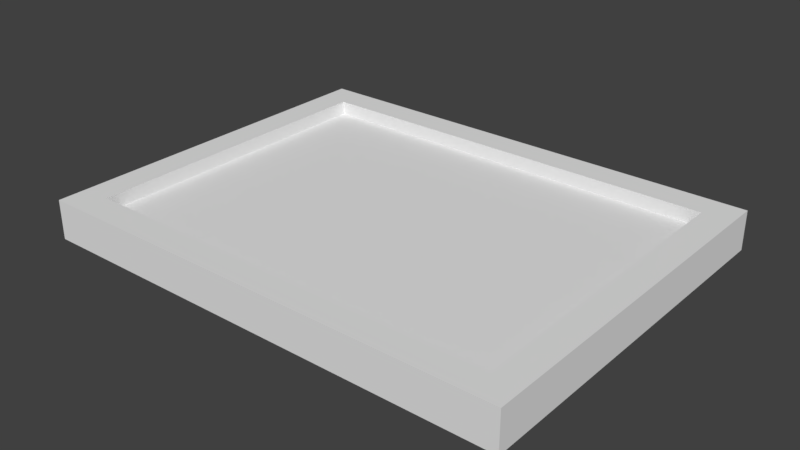 # Source: sunrise_rect.blend  (saved by Blender 2.79.0; exported with 4.5.12 LTS)
import bpy
from mathutils import Matrix  # noqa: F401  (used for matrix-valued properties, if any)

bpy.ops.wm.read_factory_settings(use_empty=True)
scene = bpy.context.scene
scene.name = 'Scene'

# ---- collections
col_collection_1 = bpy.data.collections.new('Collection 1'); scene.collection.children.link(col_collection_1)

# ---- materials (node trees are filled in below, after node groups)
mat_1 = bpy.data.materials.new('1')
mat_1.alpha_threshold = 0.0
mat_1.roughness = 0.5
mat_2 = bpy.data.materials.new('2')
mat_2.alpha_threshold = 0.0
mat_2.roughness = 0.5

# ---- material node trees
mat_1.use_nodes = True; mat_1.node_tree.nodes.clear()
_N = mat_1.node_tree.nodes; _L = mat_1.node_tree.links
n0 = _N.new('ShaderNodeOutputMaterial'); n0.name = 'Material Output'; n0.location = (300, 300)
n1 = _N.new('ShaderNodeBsdfDiffuse'); n1.name = 'Diffuse BSDF'; n1.location = (10, 300)
_L.new(n1.outputs[0], n0.inputs[0])
n0.is_active_output = True
mat_2.use_nodes = True; mat_2.node_tree.nodes.clear()
_N = mat_2.node_tree.nodes; _L = mat_2.node_tree.links
n0 = _N.new('ShaderNodeOutputMaterial'); n0.name = 'Material Output'; n0.location = (300, 300)
n1 = _N.new('ShaderNodeBsdfDiffuse'); n1.name = 'Diffuse BSDF'; n1.location = (10, 300)
_L.new(n1.outputs[0], n0.inputs[0])
n0.is_active_output = True

# ---- world
world_world = bpy.data.worlds.new('World'); scene.world = world_world
world_world.color = (0.05088, 0.05088, 0.05088)
world_world.use_sun_shadow = False
world_world.sun_shadow_jitter_overblur = 0.0
world_world.cycles.sampling_method = 'MANUAL'

# ---- meshes
me_cube = bpy.data.meshes.new('Cube')
me_cube.from_pydata([(-4.681, -3.621, -0.2461), (-4.11, -3.05, 0.2461), (-4.681, 3.622, -0.2461), (-4.11, 3.051, 0.2461), (4.652, -3.621, -0.2461), (4.082, -3.05, 0.2461), (4.652, 3.622, -0.2461), (4.082, 3.051, 0.2461), (-4.681, -3.621, 0.2461), (-4.681, 3.622, 0.2461), (4.652, 3.622, 0.2461), (4.652, -3.621, 0.2461), (-4.681, -3.621, 0.5147), (-4.681, 3.622, 0.5147), (4.652, 3.622, 0.5147), (4.652, -3.621, 0.5147), (-4.11, -3.05, 0.5147), (-4.11, 3.051, 0.5147), (4.082, 3.051, 0.5147), (4.082, -3.05, 0.5147)], [], [(0, 8, 9, 2), (2, 9, 10, 6), (6, 10, 11, 4), (4, 11, 8, 0), (2, 6, 4, 0), (7, 3, 1, 5), (9, 8, 12, 13), (3, 7, 18, 17), (5, 1, 16, 19), (11, 10, 14, 15), (16, 17, 13, 12), (17, 18, 14, 13), (18, 19, 15, 14), (19, 16, 12, 15), (8, 11, 15, 12), (10, 9, 13, 14), (7, 5, 19, 18), (1, 3, 17, 16)])
me_cube.polygons.foreach_set('material_index', [0, 0, 0, 0, 0, 1, 0, 0, 0, 0, 0, 0, 0, 0, 0, 0, 0, 0])
_uv = me_cube.uv_layers.new(name='UVMap')
_uv.uv.foreach_set('vector', [0.2984, 0.1486, 0.2997, 0.1486, 0.2997, 0.1632, 0.2984, 0.1632, 0.2676, 0.173, 0.2672, 0.1716, 0.2824, 0.1668, 0.2836, 0.1678, 0.2836, 0.1678, 0.2824, 0.1668, 0.2826, 0.1537, 0.2839, 0.1527, 0.2839, 0.1527, 0.2826, 0.1537, 0.2671, 0.15, 0.2674, 0.1486, 0.2984, 0.1632, 0.2839, 0.1632, 0.2839, 0.1486, 0.2984, 0.1486, 0.9999, 0.9862, 8.64e-05, 0.9862, 8.629e-05, 8.629e-05, 0.9999, 8.629e-05, 0.2997, 0.1632, 0.2997, 0.1486, 0.3004, 0.1486, 0.3004, 0.1632, 0.2683, 0.1687, 0.2805, 0.1654, 0.2812, 0.1659, 0.2676, 0.1698, 0.2808, 0.1553, 0.2687, 0.1526, 0.2676, 0.1517, 0.2814, 0.1547, 0.2826, 0.1537, 0.2824, 0.1668, 0.2816, 0.1663, 0.282, 0.1543, 0.2676, 0.1517, 0.2676, 0.1698, 0.2669, 0.1706, 0.2669, 0.1508, 0.2676, 0.1698, 0.2812, 0.1659, 0.2816, 0.1663, 0.2669, 0.1706, 0.2812, 0.1659, 0.2814, 0.1547, 0.282, 0.1543, 0.2816, 0.1663, 0.2814, 0.1547, 0.2676, 0.1517, 0.2669, 0.1508, 0.282, 0.1543, 0.2671, 0.15, 0.2826, 0.1537, 0.282, 0.1543, 0.2669, 0.1508, 0.2824, 0.1668, 0.2672, 0.1716, 0.2669, 0.1706, 0.2816, 0.1663, 0.2805, 0.1654, 0.2808, 0.1553, 0.2814, 0.1547, 0.2812, 0.1659, 0.2687, 0.1526, 0.2683, 0.1687, 0.2676, 0.1698, 0.2676, 0.1517])
me_cube.materials.append(mat_1)
me_cube.materials.append(mat_2)
me_cube.use_remesh_preserve_volume = False
me_cube.use_remesh_preserve_attributes = False
me_cube.use_mirror_vertex_groups = False
me_cube.update()

# ---- objects
ob_cube = bpy.data.objects.new('Cube', me_cube)

# ---- transforms, parenting, visibility, modifiers, constraints
ob_cube.location = (0.0, 0.0, 0.0)
ob_cube.lineart.crease_threshold = 0.0

# ---- collection membership
col_collection_1.objects.link(ob_cube)

# ---- scene / render settings (as saved in the file)
scene.frame_start = 1; scene.frame_end = 250; scene.frame_set(1)
scene.render.engine = 'CYCLES'
scene.render.resolution_percentage = 50
scene.render.dither_intensity = 0.0
scene.cycles.use_denoising = False
scene.cycles.samples = 128
scene.cycles.sampling_pattern = 'TABULATED_SOBOL'
scene.cycles.use_adaptive_sampling = False
scene.cycles.use_light_tree = False
scene.cycles.blur_glossy = 0.0
scene.cycles.sample_clamp_indirect = 0.0
scene.view_settings.view_transform = 'Standard'
bpy.context.view_layer.update()

# ---- added for rendering (the .blend has no active camera and no usable light): camera, sun
cam_auto = bpy.data.cameras.new('AutoCamera')
cam_auto.lens = 50.0
cam_auto.sensor_width = 36.0
cam_auto.clip_end = 1000.0
ob_auto_camera = bpy.data.objects.new('AutoCamera', cam_auto)
scene.collection.objects.link(ob_auto_camera)
ob_auto_camera.location = (10.9389, -13.1431, 8.89682)
ob_auto_camera.rotation_euler = (1.09748, -7.21219e-08, 0.694738)
scene.camera = ob_auto_camera
light_auto_sun = bpy.data.lights.new('AutoSun', 'SUN')
light_auto_sun.energy = 3.0
light_auto_sun.angle = 0.0523599
ob_auto_sun = bpy.data.objects.new('AutoSun', light_auto_sun)
scene.collection.objects.link(ob_auto_sun)
ob_auto_sun.rotation_euler = (0.872665, 0.174533, 0.523599)
bpy.context.view_layer.update()
